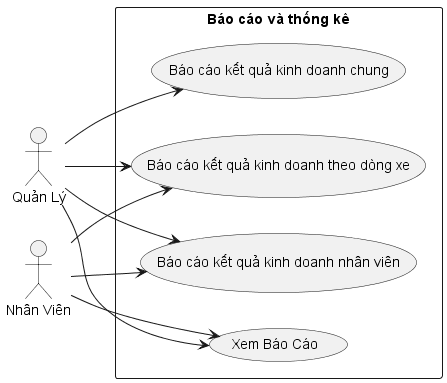

The diagram above was rendered by PlantUML. Its source (embedded in the PNG):
@startuml
left to right direction
actor "Quản Lý" as manager
actor "Nhân Viên" as employee
rectangle "Báo cáo và thống kê" {
  usecase "Báo cáo kết quả kinh doanh chung" as createReport
  usecase "Báo cáo kết quả kinh doanh theo dòng xe" as createReportCar
  usecase "Báo cáo kết quả kinh doanh nhân viên" as createReportEmployee
  usecase "Xem Báo Cáo" as viewReport
}

manager --> createReport 
manager --> viewReport
manager --> createReportCar
manager --> createReportEmployee

employee --> createReportEmployee
employee --> createReportCar 
employee --> viewReport

@enduml